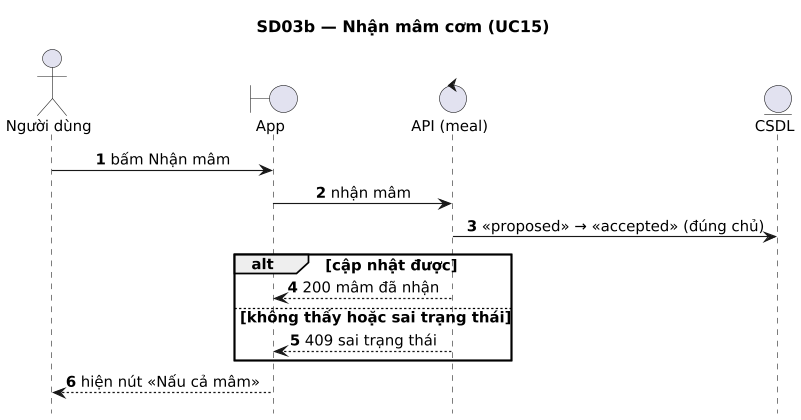

The diagram above was rendered by PlantUML. Its source (embedded in the PNG):
@startuml
title SD03b — Nhận mâm cơm (UC15)
' Sinh từ docs/sad/tools/diagrams/model.py — sửa ở đó rồi chạy gen_puml.py, không sửa tay.
skinparam shadowing false
skinparam defaultFontName DejaVu Sans
skinparam defaultFontSize 13
skinparam dpi 110

autonumber
hide footbox
skinparam sequenceMessageAlign center
skinparam ParticipantPadding 30

actor "Người dùng" as U
boundary "App" as APP
control "API (meal)" as API
entity "CSDL" as DB

U -> APP : bấm Nhận mâm
APP -> API : nhận mâm
API -> DB : «proposed» → «accepted» (đúng chủ)
alt cập nhật được
  API --> APP : 200 mâm đã nhận
else không thấy hoặc sai trạng thái
  API --> APP : 409 sai trạng thái
end
APP --> U : hiện nút «Nấu cả mâm»
@enduml